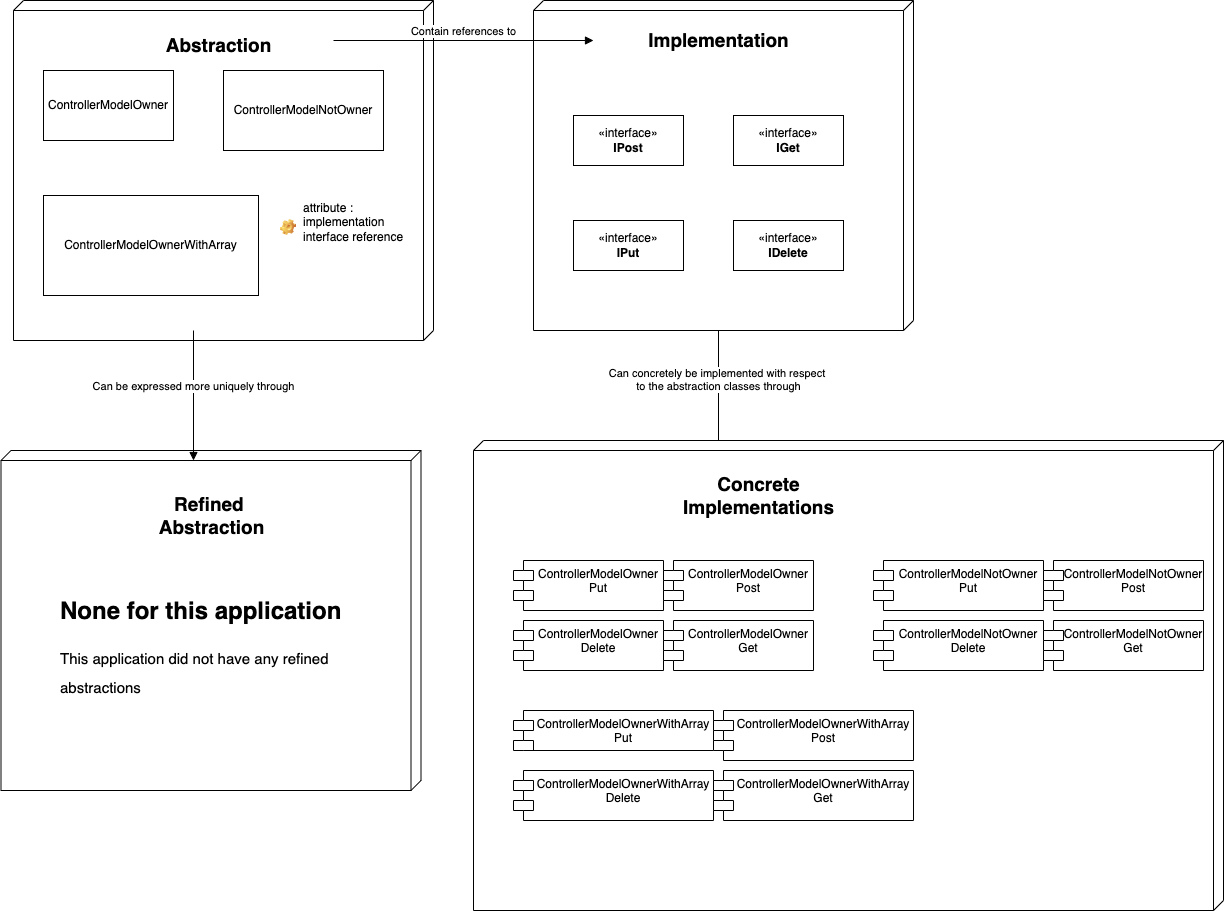

The diagram above was exported from draw.io. Its source (the exported page's mxGraphModel, read from the mxfile embedded in the PNG):
<mxGraphModel dx="794" dy="473" grid="1" gridSize="10" guides="1" tooltips="1" connect="1" arrows="1" fold="1" page="1" pageScale="1" pageWidth="850" pageHeight="1100" math="0" shadow="0">
  <root>
    <mxCell id="0" />
    <mxCell id="1" parent="0" />
    <mxCell id="Q4--uayYw4ay6Y5bjZK1-17" value="" style="verticalAlign=top;align=left;spacingTop=8;spacingLeft=2;spacingRight=12;shape=cube;size=10;direction=south;fontStyle=4;html=1;whiteSpace=wrap;" vertex="1" parent="1">
      <mxGeometry x="57.5" y="550" width="420" height="340" as="geometry" />
    </mxCell>
    <mxCell id="Q4--uayYw4ay6Y5bjZK1-16" value="" style="verticalAlign=top;align=left;spacingTop=8;spacingLeft=2;spacingRight=12;shape=cube;size=10;direction=south;fontStyle=4;html=1;whiteSpace=wrap;" vertex="1" parent="1">
      <mxGeometry x="590" y="100" width="380" height="330" as="geometry" />
    </mxCell>
    <mxCell id="Q4--uayYw4ay6Y5bjZK1-15" value="" style="verticalAlign=top;align=left;spacingTop=8;spacingLeft=2;spacingRight=12;shape=cube;size=10;direction=south;fontStyle=4;html=1;whiteSpace=wrap;" vertex="1" parent="1">
      <mxGeometry x="70" y="100" width="420" height="340" as="geometry" />
    </mxCell>
    <mxCell id="Q4--uayYw4ay6Y5bjZK1-1" value="«interface»&lt;br&gt;&lt;b&gt;IGet&lt;/b&gt;" style="html=1;whiteSpace=wrap;" vertex="1" parent="1">
      <mxGeometry x="790" y="215" width="110" height="50" as="geometry" />
    </mxCell>
    <mxCell id="Q4--uayYw4ay6Y5bjZK1-2" value="ControllerModelOwner" style="html=1;whiteSpace=wrap;" vertex="1" parent="1">
      <mxGeometry x="100" y="170" width="130" height="70" as="geometry" />
    </mxCell>
    <mxCell id="Q4--uayYw4ay6Y5bjZK1-3" value="Abstraction" style="text;align=center;fontStyle=1;verticalAlign=middle;spacingLeft=3;spacingRight=3;strokeColor=none;rotatable=0;points=[[0,0.5],[1,0.5]];portConstraint=eastwest;html=1;fontSize=19;" vertex="1" parent="1">
      <mxGeometry x="200" y="120" width="150" height="50" as="geometry" />
    </mxCell>
    <mxCell id="Q4--uayYw4ay6Y5bjZK1-4" value="ControllerModelNotOwner" style="html=1;whiteSpace=wrap;" vertex="1" parent="1">
      <mxGeometry x="280" y="170" width="160" height="80" as="geometry" />
    </mxCell>
    <mxCell id="Q4--uayYw4ay6Y5bjZK1-5" value="ControllerModelOwnerWithArray" style="html=1;whiteSpace=wrap;" vertex="1" parent="1">
      <mxGeometry x="100" y="295" width="215" height="100" as="geometry" />
    </mxCell>
    <mxCell id="Q4--uayYw4ay6Y5bjZK1-6" value="Contain references to" style="html=1;verticalAlign=bottom;endArrow=block;curved=0;rounded=0;" edge="1" parent="1">
      <mxGeometry width="80" relative="1" as="geometry">
        <mxPoint x="390" y="140" as="sourcePoint" />
        <mxPoint x="650" y="140" as="targetPoint" />
      </mxGeometry>
    </mxCell>
    <mxCell id="Q4--uayYw4ay6Y5bjZK1-7" value="Implementation" style="text;align=center;fontStyle=1;verticalAlign=middle;spacingLeft=3;spacingRight=3;strokeColor=none;rotatable=0;points=[[0,0.5],[1,0.5]];portConstraint=eastwest;html=1;fontSize=19;" vertex="1" parent="1">
      <mxGeometry x="680" y="110" width="190" height="60" as="geometry" />
    </mxCell>
    <mxCell id="Q4--uayYw4ay6Y5bjZK1-9" value="«interface»&lt;br&gt;&lt;b&gt;IPost&lt;/b&gt;" style="html=1;whiteSpace=wrap;" vertex="1" parent="1">
      <mxGeometry x="630" y="215" width="110" height="50" as="geometry" />
    </mxCell>
    <mxCell id="Q4--uayYw4ay6Y5bjZK1-10" value="«interface»&lt;br&gt;&lt;b&gt;IPut&lt;/b&gt;" style="html=1;whiteSpace=wrap;" vertex="1" parent="1">
      <mxGeometry x="630" y="320" width="110" height="50" as="geometry" />
    </mxCell>
    <mxCell id="Q4--uayYw4ay6Y5bjZK1-11" value="«interface»&lt;br&gt;&lt;b&gt;IDelete&lt;/b&gt;" style="html=1;whiteSpace=wrap;" vertex="1" parent="1">
      <mxGeometry x="790" y="320" width="110" height="50" as="geometry" />
    </mxCell>
    <mxCell id="Q4--uayYw4ay6Y5bjZK1-13" value="Can be expressed more uniquely through" style="html=1;verticalAlign=bottom;endArrow=block;curved=0;rounded=0;" edge="1" parent="1">
      <mxGeometry width="80" relative="1" as="geometry">
        <mxPoint x="250" y="430" as="sourcePoint" />
        <mxPoint x="250" y="560" as="targetPoint" />
      </mxGeometry>
    </mxCell>
    <mxCell id="Q4--uayYw4ay6Y5bjZK1-14" value="Refined&amp;nbsp;&lt;div&gt;Abstraction&lt;/div&gt;" style="text;align=center;fontStyle=1;verticalAlign=middle;spacingLeft=3;spacingRight=3;strokeColor=none;rotatable=0;points=[[0,0.5],[1,0.5]];portConstraint=eastwest;html=1;fontSize=19;" vertex="1" parent="1">
      <mxGeometry x="192.5" y="590" width="150" height="50" as="geometry" />
    </mxCell>
    <mxCell id="Q4--uayYw4ay6Y5bjZK1-18" value="&lt;h1 style=&quot;margin-top: 0px;&quot;&gt;&lt;span style=&quot;background-color: initial;&quot;&gt;None for this application&lt;/span&gt;&lt;/h1&gt;&lt;h1 style=&quot;margin-top: 0px;&quot;&gt;&lt;span style=&quot;background-color: initial; font-weight: normal;&quot;&gt;&lt;font style=&quot;font-size: 15px;&quot;&gt;This application did not have any refined abstractions&lt;/font&gt;&lt;/span&gt;&lt;br&gt;&lt;/h1&gt;" style="text;html=1;whiteSpace=wrap;overflow=hidden;rounded=0;" vertex="1" parent="1">
      <mxGeometry x="115" y="690" width="310" height="150" as="geometry" />
    </mxCell>
    <mxCell id="Q4--uayYw4ay6Y5bjZK1-19" value="Can concretely be implemented with respect&amp;nbsp;&lt;div&gt;to the abstraction classes through&lt;/div&gt;" style="html=1;verticalAlign=bottom;endArrow=block;curved=0;rounded=0;exitX=0;exitY=0;exitDx=330;exitDy=195;exitPerimeter=0;" edge="1" parent="1" source="Q4--uayYw4ay6Y5bjZK1-16">
      <mxGeometry x="0.0909" width="80" relative="1" as="geometry">
        <mxPoint x="630" y="530" as="sourcePoint" />
        <mxPoint x="775" y="550" as="targetPoint" />
        <mxPoint as="offset" />
      </mxGeometry>
    </mxCell>
    <mxCell id="Q4--uayYw4ay6Y5bjZK1-20" value="" style="verticalAlign=top;align=left;spacingTop=8;spacingLeft=2;spacingRight=12;shape=cube;size=10;direction=south;fontStyle=4;html=1;whiteSpace=wrap;" vertex="1" parent="1">
      <mxGeometry x="530" y="540" width="750" height="470" as="geometry" />
    </mxCell>
    <mxCell id="Q4--uayYw4ay6Y5bjZK1-21" value="Concrete&lt;div&gt;Implementations&lt;/div&gt;" style="text;align=center;fontStyle=1;verticalAlign=middle;spacingLeft=3;spacingRight=3;strokeColor=none;rotatable=0;points=[[0,0.5],[1,0.5]];portConstraint=eastwest;html=1;fontSize=19;" vertex="1" parent="1">
      <mxGeometry x="740" y="570" width="150" height="50" as="geometry" />
    </mxCell>
    <mxCell id="Q4--uayYw4ay6Y5bjZK1-23" value="attribute : implementation interface reference" style="label;fontStyle=0;strokeColor=none;fillColor=none;align=left;verticalAlign=top;overflow=hidden;spacingLeft=28;spacingRight=4;rotatable=0;points=[[0,0.5],[1,0.5]];portConstraint=eastwest;imageWidth=16;imageHeight=16;whiteSpace=wrap;html=1;image=img/clipart/Gear_128x128.png" vertex="1" parent="1">
      <mxGeometry x="330" y="294" width="140" height="66" as="geometry" />
    </mxCell>
    <mxCell id="Q4--uayYw4ay6Y5bjZK1-25" value="ControllerModelOwner Put" style="shape=module;align=left;spacingLeft=20;align=center;verticalAlign=top;whiteSpace=wrap;html=1;" vertex="1" parent="1">
      <mxGeometry x="570" y="660" width="150" height="50" as="geometry" />
    </mxCell>
    <mxCell id="Q4--uayYw4ay6Y5bjZK1-26" value="ControllerModelOwner Delete" style="shape=module;align=left;spacingLeft=20;align=center;verticalAlign=top;whiteSpace=wrap;html=1;" vertex="1" parent="1">
      <mxGeometry x="570" y="720" width="150" height="50" as="geometry" />
    </mxCell>
    <mxCell id="Q4--uayYw4ay6Y5bjZK1-27" value="ControllerModelOwner Post&lt;div&gt;&lt;br&gt;&lt;/div&gt;" style="shape=module;align=left;spacingLeft=20;align=center;verticalAlign=top;whiteSpace=wrap;html=1;" vertex="1" parent="1">
      <mxGeometry x="720" y="660" width="150" height="50" as="geometry" />
    </mxCell>
    <mxCell id="Q4--uayYw4ay6Y5bjZK1-28" value="ControllerModelOwner Get" style="shape=module;align=left;spacingLeft=20;align=center;verticalAlign=top;whiteSpace=wrap;html=1;" vertex="1" parent="1">
      <mxGeometry x="720" y="720" width="150" height="50" as="geometry" />
    </mxCell>
    <mxCell id="Q4--uayYw4ay6Y5bjZK1-29" value="ControllerModelOwnerWithArray Put" style="shape=module;align=left;spacingLeft=20;align=center;verticalAlign=top;whiteSpace=wrap;html=1;" vertex="1" parent="1">
      <mxGeometry x="570" y="810" width="200" height="40" as="geometry" />
    </mxCell>
    <mxCell id="Q4--uayYw4ay6Y5bjZK1-30" value="ControllerModelOwnerWithArray Delete" style="shape=module;align=left;spacingLeft=20;align=center;verticalAlign=top;whiteSpace=wrap;html=1;" vertex="1" parent="1">
      <mxGeometry x="570" y="870" width="200" height="50" as="geometry" />
    </mxCell>
    <mxCell id="Q4--uayYw4ay6Y5bjZK1-31" value="ControllerModelOwnerWithArray Post&lt;div&gt;&lt;br&gt;&lt;/div&gt;" style="shape=module;align=left;spacingLeft=20;align=center;verticalAlign=top;whiteSpace=wrap;html=1;" vertex="1" parent="1">
      <mxGeometry x="770" y="810" width="200" height="50" as="geometry" />
    </mxCell>
    <mxCell id="Q4--uayYw4ay6Y5bjZK1-32" value="ControllerModelOwnerWithArray Get" style="shape=module;align=left;spacingLeft=20;align=center;verticalAlign=top;whiteSpace=wrap;html=1;" vertex="1" parent="1">
      <mxGeometry x="770" y="870" width="200" height="50" as="geometry" />
    </mxCell>
    <mxCell id="Q4--uayYw4ay6Y5bjZK1-33" value="ControllerModelNotOwner Put" style="shape=module;align=left;spacingLeft=20;align=center;verticalAlign=top;whiteSpace=wrap;html=1;" vertex="1" parent="1">
      <mxGeometry x="930" y="660" width="170" height="50" as="geometry" />
    </mxCell>
    <mxCell id="Q4--uayYw4ay6Y5bjZK1-34" value="ControllerModelNotOwner Delete" style="shape=module;align=left;spacingLeft=20;align=center;verticalAlign=top;whiteSpace=wrap;html=1;" vertex="1" parent="1">
      <mxGeometry x="930" y="720" width="170" height="50" as="geometry" />
    </mxCell>
    <mxCell id="Q4--uayYw4ay6Y5bjZK1-35" value="ControllerModelNotOwner Post&lt;div&gt;&lt;br&gt;&lt;/div&gt;" style="shape=module;align=left;spacingLeft=20;align=center;verticalAlign=top;whiteSpace=wrap;html=1;" vertex="1" parent="1">
      <mxGeometry x="1100" y="660" width="160" height="50" as="geometry" />
    </mxCell>
    <mxCell id="Q4--uayYw4ay6Y5bjZK1-36" value="ControllerModelNotOwner Get" style="shape=module;align=left;spacingLeft=20;align=center;verticalAlign=top;whiteSpace=wrap;html=1;" vertex="1" parent="1">
      <mxGeometry x="1100" y="720" width="160" height="50" as="geometry" />
    </mxCell>
  </root>
</mxGraphModel>